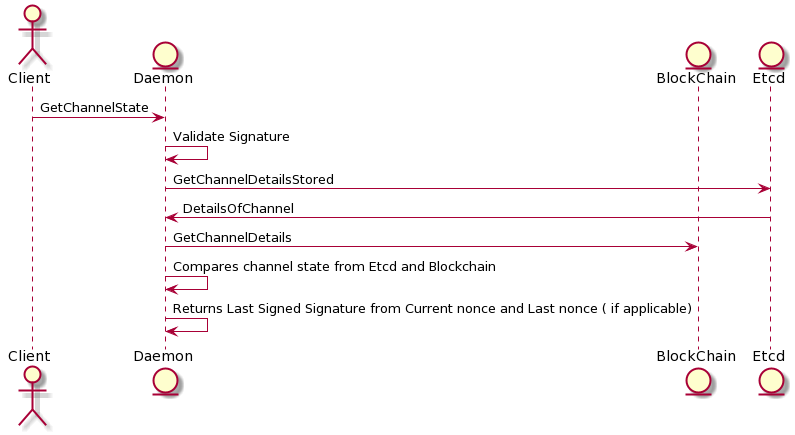

The diagram above was rendered by PlantUML. Its source (embedded in the PNG):
@startuml
actor Client

entity Daemon
entity BlockChain
entity Etcd



Client -> Daemon : GetChannelState
Daemon -> Daemon : Validate Signature
Daemon -> Etcd : GetChannelDetailsStored
Etcd -> Daemon : DetailsOfChannel
Daemon -> BlockChain : GetChannelDetails
Daemon -> Daemon : Compares channel state from Etcd and Blockchain 
Daemon -> Daemon : Returns Last Signed Signature from Current nonce and Last nonce ( if applicable)
@enduml